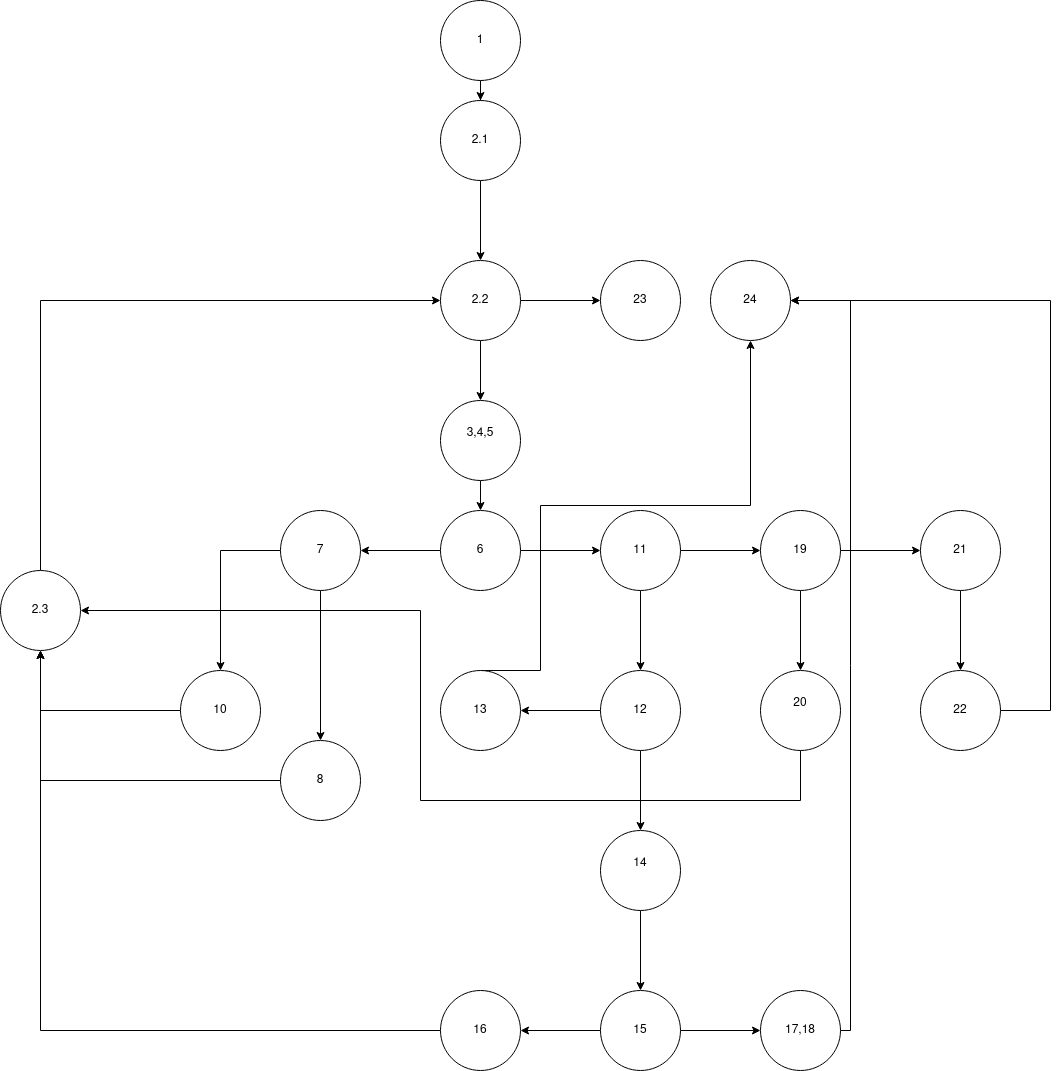

The diagram above was exported from draw.io. Its source (the exported page's mxGraphModel, read from the mxfile embedded in the PNG):
<mxGraphModel dx="2272" dy="764" grid="1" gridSize="10" guides="1" tooltips="1" connect="1" arrows="1" fold="1" page="1" pageScale="1" pageWidth="850" pageHeight="1100" math="0" shadow="0">
  <root>
    <mxCell id="0" />
    <mxCell id="1" parent="0" />
    <mxCell id="FuvfhEz-hRRS5Yp_jMuA-3" value="" style="edgeStyle=orthogonalEdgeStyle;rounded=0;orthogonalLoop=1;jettySize=auto;html=1;" edge="1" parent="1" source="FuvfhEz-hRRS5Yp_jMuA-1" target="FuvfhEz-hRRS5Yp_jMuA-2">
      <mxGeometry relative="1" as="geometry" />
    </mxCell>
    <mxCell id="FuvfhEz-hRRS5Yp_jMuA-1" value="&lt;div&gt;1&lt;br&gt;&lt;/div&gt;" style="ellipse;whiteSpace=wrap;html=1;aspect=fixed;" vertex="1" parent="1">
      <mxGeometry x="330" y="30" width="80" height="80" as="geometry" />
    </mxCell>
    <mxCell id="FuvfhEz-hRRS5Yp_jMuA-5" value="" style="edgeStyle=orthogonalEdgeStyle;rounded=0;orthogonalLoop=1;jettySize=auto;html=1;" edge="1" parent="1" source="FuvfhEz-hRRS5Yp_jMuA-2" target="FuvfhEz-hRRS5Yp_jMuA-4">
      <mxGeometry relative="1" as="geometry" />
    </mxCell>
    <mxCell id="FuvfhEz-hRRS5Yp_jMuA-2" value="2.1" style="ellipse;whiteSpace=wrap;html=1;aspect=fixed;" vertex="1" parent="1">
      <mxGeometry x="330" y="130" width="80" height="80" as="geometry" />
    </mxCell>
    <mxCell id="FuvfhEz-hRRS5Yp_jMuA-9" value="" style="edgeStyle=orthogonalEdgeStyle;rounded=0;orthogonalLoop=1;jettySize=auto;html=1;" edge="1" parent="1" source="FuvfhEz-hRRS5Yp_jMuA-4" target="FuvfhEz-hRRS5Yp_jMuA-8">
      <mxGeometry relative="1" as="geometry" />
    </mxCell>
    <mxCell id="FuvfhEz-hRRS5Yp_jMuA-48" value="" style="edgeStyle=orthogonalEdgeStyle;rounded=0;orthogonalLoop=1;jettySize=auto;html=1;" edge="1" parent="1" source="FuvfhEz-hRRS5Yp_jMuA-4" target="FuvfhEz-hRRS5Yp_jMuA-47">
      <mxGeometry relative="1" as="geometry" />
    </mxCell>
    <mxCell id="FuvfhEz-hRRS5Yp_jMuA-4" value="2.2" style="ellipse;whiteSpace=wrap;html=1;aspect=fixed;" vertex="1" parent="1">
      <mxGeometry x="330" y="290" width="80" height="80" as="geometry" />
    </mxCell>
    <mxCell id="FuvfhEz-hRRS5Yp_jMuA-46" style="edgeStyle=orthogonalEdgeStyle;rounded=0;orthogonalLoop=1;jettySize=auto;html=1;" edge="1" parent="1" source="FuvfhEz-hRRS5Yp_jMuA-6" target="FuvfhEz-hRRS5Yp_jMuA-4">
      <mxGeometry relative="1" as="geometry">
        <Array as="points">
          <mxPoint x="-70" y="330" />
        </Array>
      </mxGeometry>
    </mxCell>
    <mxCell id="FuvfhEz-hRRS5Yp_jMuA-6" value="&lt;div&gt;2.3&lt;/div&gt;" style="ellipse;whiteSpace=wrap;html=1;aspect=fixed;" vertex="1" parent="1">
      <mxGeometry x="-110" y="600" width="80" height="80" as="geometry" />
    </mxCell>
    <mxCell id="FuvfhEz-hRRS5Yp_jMuA-11" value="" style="edgeStyle=orthogonalEdgeStyle;rounded=0;orthogonalLoop=1;jettySize=auto;html=1;" edge="1" parent="1" source="FuvfhEz-hRRS5Yp_jMuA-8" target="FuvfhEz-hRRS5Yp_jMuA-10">
      <mxGeometry relative="1" as="geometry" />
    </mxCell>
    <mxCell id="FuvfhEz-hRRS5Yp_jMuA-8" value="&lt;div&gt;3,4,5&lt;/div&gt;&lt;div&gt;&lt;br&gt;&lt;/div&gt;" style="ellipse;whiteSpace=wrap;html=1;aspect=fixed;" vertex="1" parent="1">
      <mxGeometry x="330" y="430" width="80" height="80" as="geometry" />
    </mxCell>
    <mxCell id="FuvfhEz-hRRS5Yp_jMuA-13" value="" style="edgeStyle=orthogonalEdgeStyle;rounded=0;orthogonalLoop=1;jettySize=auto;html=1;" edge="1" parent="1" source="FuvfhEz-hRRS5Yp_jMuA-10" target="FuvfhEz-hRRS5Yp_jMuA-12">
      <mxGeometry relative="1" as="geometry" />
    </mxCell>
    <mxCell id="FuvfhEz-hRRS5Yp_jMuA-15" value="" style="edgeStyle=orthogonalEdgeStyle;rounded=0;orthogonalLoop=1;jettySize=auto;html=1;" edge="1" parent="1" source="FuvfhEz-hRRS5Yp_jMuA-10" target="FuvfhEz-hRRS5Yp_jMuA-14">
      <mxGeometry relative="1" as="geometry" />
    </mxCell>
    <mxCell id="FuvfhEz-hRRS5Yp_jMuA-10" value="6" style="ellipse;whiteSpace=wrap;html=1;aspect=fixed;" vertex="1" parent="1">
      <mxGeometry x="330" y="540" width="80" height="80" as="geometry" />
    </mxCell>
    <mxCell id="FuvfhEz-hRRS5Yp_jMuA-23" value="" style="edgeStyle=orthogonalEdgeStyle;rounded=0;orthogonalLoop=1;jettySize=auto;html=1;" edge="1" parent="1" source="FuvfhEz-hRRS5Yp_jMuA-12" target="FuvfhEz-hRRS5Yp_jMuA-22">
      <mxGeometry relative="1" as="geometry" />
    </mxCell>
    <mxCell id="FuvfhEz-hRRS5Yp_jMuA-25" value="" style="edgeStyle=orthogonalEdgeStyle;rounded=0;orthogonalLoop=1;jettySize=auto;html=1;" edge="1" parent="1" source="FuvfhEz-hRRS5Yp_jMuA-12" target="FuvfhEz-hRRS5Yp_jMuA-24">
      <mxGeometry relative="1" as="geometry" />
    </mxCell>
    <mxCell id="FuvfhEz-hRRS5Yp_jMuA-12" value="7" style="ellipse;whiteSpace=wrap;html=1;aspect=fixed;" vertex="1" parent="1">
      <mxGeometry x="170" y="540" width="80" height="80" as="geometry" />
    </mxCell>
    <mxCell id="FuvfhEz-hRRS5Yp_jMuA-17" value="" style="edgeStyle=orthogonalEdgeStyle;rounded=0;orthogonalLoop=1;jettySize=auto;html=1;" edge="1" parent="1" source="FuvfhEz-hRRS5Yp_jMuA-14" target="FuvfhEz-hRRS5Yp_jMuA-16">
      <mxGeometry relative="1" as="geometry" />
    </mxCell>
    <mxCell id="FuvfhEz-hRRS5Yp_jMuA-29" value="" style="edgeStyle=orthogonalEdgeStyle;rounded=0;orthogonalLoop=1;jettySize=auto;html=1;" edge="1" parent="1" source="FuvfhEz-hRRS5Yp_jMuA-14" target="FuvfhEz-hRRS5Yp_jMuA-28">
      <mxGeometry relative="1" as="geometry" />
    </mxCell>
    <mxCell id="FuvfhEz-hRRS5Yp_jMuA-14" value="11" style="ellipse;whiteSpace=wrap;html=1;aspect=fixed;" vertex="1" parent="1">
      <mxGeometry x="490" y="540" width="80" height="80" as="geometry" />
    </mxCell>
    <mxCell id="FuvfhEz-hRRS5Yp_jMuA-19" value="" style="edgeStyle=orthogonalEdgeStyle;rounded=0;orthogonalLoop=1;jettySize=auto;html=1;" edge="1" parent="1" source="FuvfhEz-hRRS5Yp_jMuA-16" target="FuvfhEz-hRRS5Yp_jMuA-18">
      <mxGeometry relative="1" as="geometry" />
    </mxCell>
    <mxCell id="FuvfhEz-hRRS5Yp_jMuA-44" value="" style="edgeStyle=orthogonalEdgeStyle;rounded=0;orthogonalLoop=1;jettySize=auto;html=1;" edge="1" parent="1" source="FuvfhEz-hRRS5Yp_jMuA-16" target="FuvfhEz-hRRS5Yp_jMuA-43">
      <mxGeometry relative="1" as="geometry" />
    </mxCell>
    <mxCell id="FuvfhEz-hRRS5Yp_jMuA-16" value="19" style="ellipse;whiteSpace=wrap;html=1;aspect=fixed;" vertex="1" parent="1">
      <mxGeometry x="650" y="540" width="80" height="80" as="geometry" />
    </mxCell>
    <mxCell id="FuvfhEz-hRRS5Yp_jMuA-21" value="" style="edgeStyle=orthogonalEdgeStyle;rounded=0;orthogonalLoop=1;jettySize=auto;html=1;" edge="1" parent="1" source="FuvfhEz-hRRS5Yp_jMuA-18" target="FuvfhEz-hRRS5Yp_jMuA-20">
      <mxGeometry relative="1" as="geometry" />
    </mxCell>
    <mxCell id="FuvfhEz-hRRS5Yp_jMuA-18" value="21" style="ellipse;whiteSpace=wrap;html=1;aspect=fixed;" vertex="1" parent="1">
      <mxGeometry x="810" y="540" width="80" height="80" as="geometry" />
    </mxCell>
    <mxCell id="FuvfhEz-hRRS5Yp_jMuA-50" value="" style="edgeStyle=orthogonalEdgeStyle;rounded=0;orthogonalLoop=1;jettySize=auto;html=1;" edge="1" parent="1" source="FuvfhEz-hRRS5Yp_jMuA-20" target="FuvfhEz-hRRS5Yp_jMuA-49">
      <mxGeometry relative="1" as="geometry">
        <Array as="points">
          <mxPoint x="940" y="740" />
          <mxPoint x="940" y="330" />
        </Array>
      </mxGeometry>
    </mxCell>
    <mxCell id="FuvfhEz-hRRS5Yp_jMuA-20" value="22" style="ellipse;whiteSpace=wrap;html=1;aspect=fixed;" vertex="1" parent="1">
      <mxGeometry x="810" y="700" width="80" height="80" as="geometry" />
    </mxCell>
    <mxCell id="FuvfhEz-hRRS5Yp_jMuA-27" style="edgeStyle=orthogonalEdgeStyle;rounded=0;orthogonalLoop=1;jettySize=auto;html=1;" edge="1" parent="1" source="FuvfhEz-hRRS5Yp_jMuA-22" target="FuvfhEz-hRRS5Yp_jMuA-6">
      <mxGeometry relative="1" as="geometry" />
    </mxCell>
    <mxCell id="FuvfhEz-hRRS5Yp_jMuA-22" value="8" style="ellipse;whiteSpace=wrap;html=1;aspect=fixed;" vertex="1" parent="1">
      <mxGeometry x="170" y="770" width="80" height="80" as="geometry" />
    </mxCell>
    <mxCell id="FuvfhEz-hRRS5Yp_jMuA-26" style="edgeStyle=orthogonalEdgeStyle;rounded=0;orthogonalLoop=1;jettySize=auto;html=1;" edge="1" parent="1" source="FuvfhEz-hRRS5Yp_jMuA-24" target="FuvfhEz-hRRS5Yp_jMuA-6">
      <mxGeometry relative="1" as="geometry" />
    </mxCell>
    <mxCell id="FuvfhEz-hRRS5Yp_jMuA-24" value="10" style="ellipse;whiteSpace=wrap;html=1;aspect=fixed;" vertex="1" parent="1">
      <mxGeometry x="70" y="700" width="80" height="80" as="geometry" />
    </mxCell>
    <mxCell id="FuvfhEz-hRRS5Yp_jMuA-31" value="" style="edgeStyle=orthogonalEdgeStyle;rounded=0;orthogonalLoop=1;jettySize=auto;html=1;" edge="1" parent="1" source="FuvfhEz-hRRS5Yp_jMuA-28" target="FuvfhEz-hRRS5Yp_jMuA-30">
      <mxGeometry relative="1" as="geometry" />
    </mxCell>
    <mxCell id="FuvfhEz-hRRS5Yp_jMuA-35" value="" style="edgeStyle=orthogonalEdgeStyle;rounded=0;orthogonalLoop=1;jettySize=auto;html=1;" edge="1" parent="1" source="FuvfhEz-hRRS5Yp_jMuA-28" target="FuvfhEz-hRRS5Yp_jMuA-34">
      <mxGeometry relative="1" as="geometry" />
    </mxCell>
    <mxCell id="FuvfhEz-hRRS5Yp_jMuA-28" value="12" style="ellipse;whiteSpace=wrap;html=1;aspect=fixed;" vertex="1" parent="1">
      <mxGeometry x="490" y="700" width="80" height="80" as="geometry" />
    </mxCell>
    <mxCell id="FuvfhEz-hRRS5Yp_jMuA-55" style="edgeStyle=orthogonalEdgeStyle;rounded=0;orthogonalLoop=1;jettySize=auto;html=1;exitX=0.5;exitY=0;exitDx=0;exitDy=0;entryX=0.5;entryY=1;entryDx=0;entryDy=0;" edge="1" parent="1" source="FuvfhEz-hRRS5Yp_jMuA-30" target="FuvfhEz-hRRS5Yp_jMuA-49">
      <mxGeometry relative="1" as="geometry">
        <Array as="points">
          <mxPoint x="430" y="700" />
          <mxPoint x="430" y="535" />
          <mxPoint x="640" y="535" />
        </Array>
      </mxGeometry>
    </mxCell>
    <mxCell id="FuvfhEz-hRRS5Yp_jMuA-30" value="13" style="ellipse;whiteSpace=wrap;html=1;aspect=fixed;" vertex="1" parent="1">
      <mxGeometry x="330" y="700" width="80" height="80" as="geometry" />
    </mxCell>
    <mxCell id="FuvfhEz-hRRS5Yp_jMuA-37" value="" style="edgeStyle=orthogonalEdgeStyle;rounded=0;orthogonalLoop=1;jettySize=auto;html=1;" edge="1" parent="1" source="FuvfhEz-hRRS5Yp_jMuA-34" target="FuvfhEz-hRRS5Yp_jMuA-36">
      <mxGeometry relative="1" as="geometry" />
    </mxCell>
    <mxCell id="FuvfhEz-hRRS5Yp_jMuA-34" value="&lt;div&gt;14&lt;/div&gt;&lt;div&gt;&lt;br&gt;&lt;/div&gt;" style="ellipse;whiteSpace=wrap;html=1;aspect=fixed;" vertex="1" parent="1">
      <mxGeometry x="490" y="860" width="80" height="80" as="geometry" />
    </mxCell>
    <mxCell id="FuvfhEz-hRRS5Yp_jMuA-39" value="" style="edgeStyle=orthogonalEdgeStyle;rounded=0;orthogonalLoop=1;jettySize=auto;html=1;" edge="1" parent="1" source="FuvfhEz-hRRS5Yp_jMuA-36" target="FuvfhEz-hRRS5Yp_jMuA-38">
      <mxGeometry relative="1" as="geometry" />
    </mxCell>
    <mxCell id="FuvfhEz-hRRS5Yp_jMuA-41" value="" style="edgeStyle=orthogonalEdgeStyle;rounded=0;orthogonalLoop=1;jettySize=auto;html=1;" edge="1" parent="1" source="FuvfhEz-hRRS5Yp_jMuA-36" target="FuvfhEz-hRRS5Yp_jMuA-40">
      <mxGeometry relative="1" as="geometry" />
    </mxCell>
    <mxCell id="FuvfhEz-hRRS5Yp_jMuA-36" value="15" style="ellipse;whiteSpace=wrap;html=1;aspect=fixed;" vertex="1" parent="1">
      <mxGeometry x="490" y="1020" width="80" height="80" as="geometry" />
    </mxCell>
    <mxCell id="FuvfhEz-hRRS5Yp_jMuA-42" style="edgeStyle=orthogonalEdgeStyle;rounded=0;orthogonalLoop=1;jettySize=auto;html=1;" edge="1" parent="1" source="FuvfhEz-hRRS5Yp_jMuA-38" target="FuvfhEz-hRRS5Yp_jMuA-6">
      <mxGeometry relative="1" as="geometry" />
    </mxCell>
    <mxCell id="FuvfhEz-hRRS5Yp_jMuA-38" value="16" style="ellipse;whiteSpace=wrap;html=1;aspect=fixed;" vertex="1" parent="1">
      <mxGeometry x="330" y="1020" width="80" height="80" as="geometry" />
    </mxCell>
    <mxCell id="FuvfhEz-hRRS5Yp_jMuA-54" value="" style="edgeStyle=orthogonalEdgeStyle;rounded=0;orthogonalLoop=1;jettySize=auto;html=1;entryX=1;entryY=0.5;entryDx=0;entryDy=0;" edge="1" parent="1" source="FuvfhEz-hRRS5Yp_jMuA-40" target="FuvfhEz-hRRS5Yp_jMuA-49">
      <mxGeometry relative="1" as="geometry">
        <mxPoint x="940" y="740" as="targetPoint" />
        <Array as="points">
          <mxPoint x="740" y="1060" />
          <mxPoint x="740" y="330" />
        </Array>
      </mxGeometry>
    </mxCell>
    <mxCell id="FuvfhEz-hRRS5Yp_jMuA-40" value="&lt;div&gt;17,18&lt;/div&gt;" style="ellipse;whiteSpace=wrap;html=1;aspect=fixed;" vertex="1" parent="1">
      <mxGeometry x="650" y="1020" width="80" height="80" as="geometry" />
    </mxCell>
    <mxCell id="FuvfhEz-hRRS5Yp_jMuA-45" style="edgeStyle=orthogonalEdgeStyle;rounded=0;orthogonalLoop=1;jettySize=auto;html=1;entryX=1;entryY=0.5;entryDx=0;entryDy=0;" edge="1" parent="1" source="FuvfhEz-hRRS5Yp_jMuA-43" target="FuvfhEz-hRRS5Yp_jMuA-6">
      <mxGeometry relative="1" as="geometry">
        <Array as="points">
          <mxPoint x="690" y="830" />
          <mxPoint x="310" y="830" />
          <mxPoint x="310" y="640" />
        </Array>
      </mxGeometry>
    </mxCell>
    <mxCell id="FuvfhEz-hRRS5Yp_jMuA-43" value="&lt;div&gt;20&lt;/div&gt;&lt;div&gt;&lt;br&gt;&lt;/div&gt;" style="ellipse;whiteSpace=wrap;html=1;aspect=fixed;" vertex="1" parent="1">
      <mxGeometry x="650" y="700" width="80" height="80" as="geometry" />
    </mxCell>
    <mxCell id="FuvfhEz-hRRS5Yp_jMuA-47" value="23" style="ellipse;whiteSpace=wrap;html=1;aspect=fixed;" vertex="1" parent="1">
      <mxGeometry x="490" y="290" width="80" height="80" as="geometry" />
    </mxCell>
    <mxCell id="FuvfhEz-hRRS5Yp_jMuA-49" value="24" style="ellipse;whiteSpace=wrap;html=1;aspect=fixed;" vertex="1" parent="1">
      <mxGeometry x="600" y="290" width="80" height="80" as="geometry" />
    </mxCell>
  </root>
</mxGraphModel>